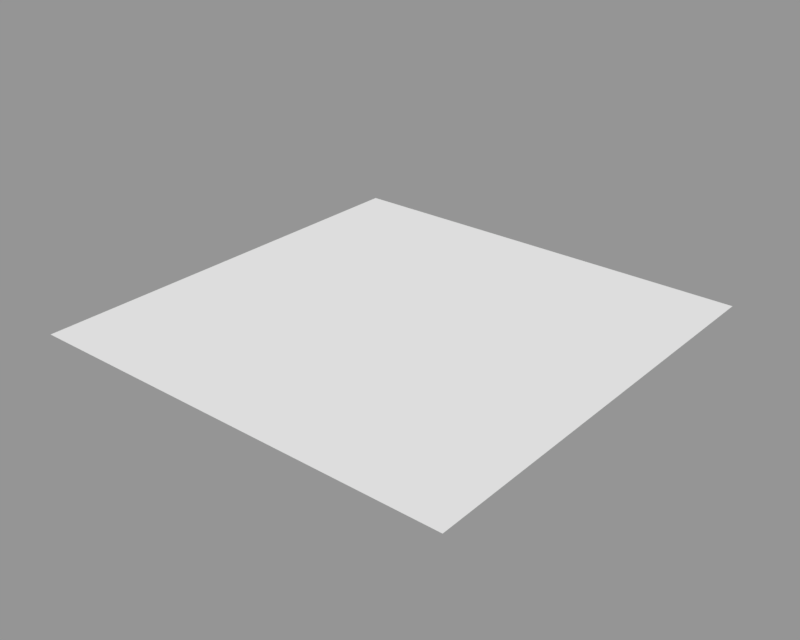 # Source: open.blend  (saved by Blender 2.79.0; exported with 4.5.12 LTS)
import bpy
from mathutils import Matrix  # noqa: F401  (used for matrix-valued properties, if any)

bpy.ops.wm.read_factory_settings(use_empty=True)
scene = bpy.context.scene
scene.name = 'Scene'

# ---- collections
col_collection_1 = bpy.data.collections.new('Collection 1'); scene.collection.children.link(col_collection_1)

# ---- materials (node trees are filled in below, after node groups)
mat_material = bpy.data.materials.new('Material')
mat_material.alpha_threshold = 0.0
mat_material.use_transparent_shadow = False
mat_material.roughness = 0.5

# ---- material node trees

# ---- meshes
me_plane = bpy.data.meshes.new('Plane')
me_plane.from_pydata([(-150.0, -150.0, 0.0), (150.0, -150.0, 0.0), (-150.0, 150.0, 0.0), (150.0, 150.0, 0.0)], [], [(0, 1, 3, 2)])
_uv = me_plane.uv_layers.new(name='UVMap')
_uv.uv.foreach_set('vector', [0.0002487, 0.5041, 0.2495, 0.5041, 0.2495, 0.7533, 0.0002487, 0.7533])
me_plane.materials.append(mat_material)
me_plane.use_remesh_preserve_volume = False
me_plane.use_remesh_preserve_attributes = False
me_plane.use_mirror_vertex_groups = False
me_plane.update()

# ---- objects
ob_plane = bpy.data.objects.new('Plane', me_plane)

# ---- transforms, parenting, visibility, modifiers, constraints
ob_plane.location = (0.0, 0.0, 0.0)
ob_plane.lineart.crease_threshold = 0.0

# ---- collection membership
col_collection_1.objects.link(ob_plane)

# ---- scene / render settings (as saved in the file)
scene.frame_start = 1; scene.frame_end = 250; scene.frame_set(1)
scene.render.engine = 'BLENDER_EEVEE_NEXT'
scene.render.resolution_x = 1000
scene.render.resolution_y = 800
scene.render.resolution_percentage = 50
scene.render.dither_intensity = 0.0
scene.cycles.use_denoising = False
scene.cycles.samples = 128
scene.cycles.sampling_pattern = 'TABULATED_SOBOL'
scene.cycles.use_adaptive_sampling = False
scene.cycles.use_light_tree = False
scene.cycles.blur_glossy = 0.0
scene.cycles.sample_clamp_indirect = 0.0
scene.view_settings.view_transform = 'Standard'
bpy.context.view_layer.update()

# ---- added for rendering (the .blend has no active camera and no usable light): camera, sun + grey world if the file has none
cam_auto = bpy.data.cameras.new('AutoCamera')
cam_auto.lens = 50.0
cam_auto.sensor_width = 36.0
cam_auto.clip_end = 6889.04
ob_auto_camera = bpy.data.objects.new('AutoCamera', cam_auto)
scene.collection.objects.link(ob_auto_camera)
ob_auto_camera.location = (392.54, -471.047, 314.032)
ob_auto_camera.rotation_euler = (1.09748, -7.21219e-08, 0.694738)
scene.camera = ob_auto_camera
light_auto_sun = bpy.data.lights.new('AutoSun', 'SUN')
light_auto_sun.energy = 3.0
light_auto_sun.angle = 0.0523599
ob_auto_sun = bpy.data.objects.new('AutoSun', light_auto_sun)
scene.collection.objects.link(ob_auto_sun)
ob_auto_sun.rotation_euler = (0.872665, 0.174533, 0.523599)
if scene.world is None:
    world_auto = bpy.data.worlds.new('AutoWorld')
    world_auto.color = (0.3, 0.3, 0.3)
    scene.world = world_auto
bpy.context.view_layer.update()
